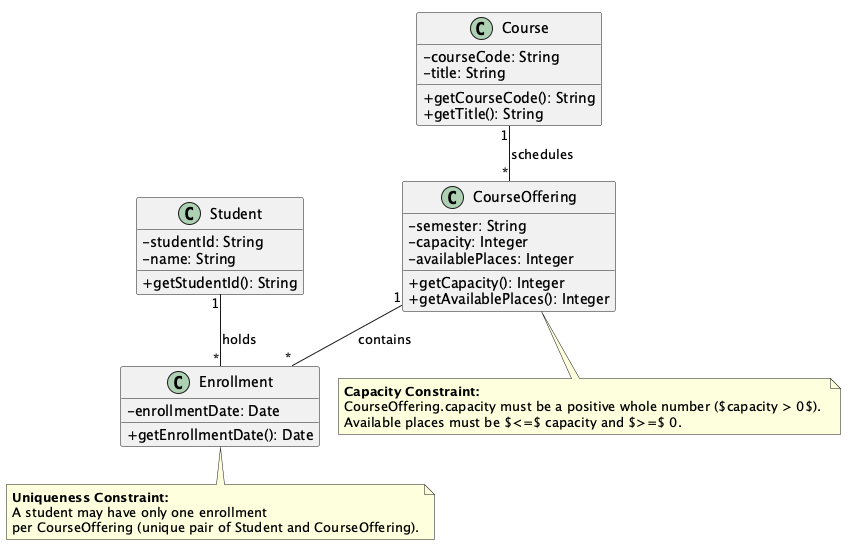

The diagram above was rendered by PlantUML. Its source (embedded in the PNG):
@startuml
skinparam classAttributeIconSize 0

class Student {
    - studentId: String
    - name: String
    + getStudentId(): String
}

class Course {
    - courseCode: String
    - title: String
    + getCourseCode(): String
    + getTitle(): String
}

class CourseOffering {
    - semester: String
    - capacity: Integer
    - availablePlaces: Integer
    + getCapacity(): Integer
    + getAvailablePlaces(): Integer
}

class Enrollment {
    - enrollmentDate: Date
    + getEnrollmentDate(): Date
}

Course "1" -- "*" CourseOffering : schedules >
CourseOffering "1" -- "*" Enrollment : contains >
Student "1" -- "*" Enrollment : holds >

note bottom of CourseOffering
  **Capacity Constraint:**
  CourseOffering.capacity must be a positive whole number ($capacity > 0$). 
  Available places must be $<=$ capacity and $>=$ 0.
end note

note bottom of Enrollment
  **Uniqueness Constraint:**
  A student may have only one enrollment 
  per CourseOffering (unique pair of Student and CourseOffering).
end note

@enduml